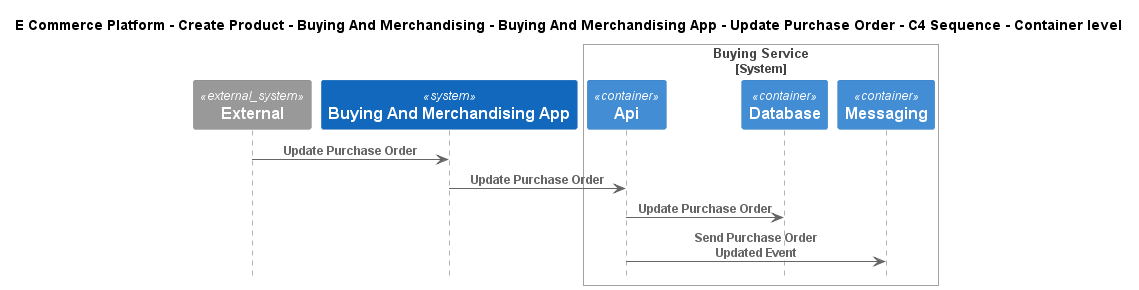

The diagram above was rendered by PlantUML. Its source (embedded in the PNG):
@startuml
!include ..\..\..\..\..\..\..\.c4s\C4_Sequence.puml

title E Commerce Platform - Create Product - Buying And Merchandising - Buying And Merchandising App - Update Purchase Order - C4 Sequence - Container level

System_Ext(C4InterFlow.SoftwareSystems.ExternalSystem, "External", "")
System(ECommercePlatform.CreateProduct.BuyingAndMerchandising.SoftwareSystems.BuyingAndMerchandisingApp, "Buying And Merchandising App", "")

System_Boundary(ECommercePlatform.CreateProduct.BuyingAndMerchandising.SoftwareSystems.BuyingService, "Buying Service")
    Container(ECommercePlatform.CreateProduct.BuyingAndMerchandising.SoftwareSystems.BuyingService.Containers.Api, "Api", "", "")
    Container(ECommercePlatform.CreateProduct.BuyingAndMerchandising.SoftwareSystems.BuyingService.Containers.Database, "Database", "", "")
    Container(ECommercePlatform.CreateProduct.BuyingAndMerchandising.SoftwareSystems.BuyingService.Containers.Messaging, "Messaging", "", "")
Boundary_End()

Rel(C4InterFlow.SoftwareSystems.ExternalSystem, ECommercePlatform.CreateProduct.BuyingAndMerchandising.SoftwareSystems.BuyingAndMerchandisingApp, "Update Purchase Order")
Rel(ECommercePlatform.CreateProduct.BuyingAndMerchandising.SoftwareSystems.BuyingAndMerchandisingApp, ECommercePlatform.CreateProduct.BuyingAndMerchandising.SoftwareSystems.BuyingService.Containers.Api, "Update Purchase Order")
Rel(ECommercePlatform.CreateProduct.BuyingAndMerchandising.SoftwareSystems.BuyingService.Containers.Api, ECommercePlatform.CreateProduct.BuyingAndMerchandising.SoftwareSystems.BuyingService.Containers.Database, "Update Purchase Order")
Rel(ECommercePlatform.CreateProduct.BuyingAndMerchandising.SoftwareSystems.BuyingService.Containers.Api, ECommercePlatform.CreateProduct.BuyingAndMerchandising.SoftwareSystems.BuyingService.Containers.Messaging, "Send Purchase Order Updated Event")


@enduml